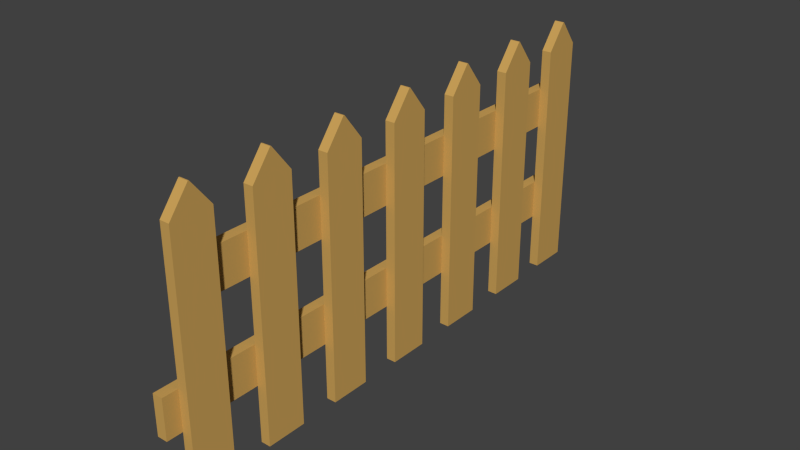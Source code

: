 # Source: fence_2.blend  (saved by Blender 2.73.0; exported with 4.5.12 LTS)
import bpy
from mathutils import Matrix  # noqa: F401  (used for matrix-valued properties, if any)

bpy.ops.wm.read_factory_settings(use_empty=True)
scene = bpy.context.scene
scene.name = 'Scene'

# ---- collections
col_collection_1 = bpy.data.collections.new('Collection 1'); scene.collection.children.link(col_collection_1)

# ---- materials (node trees are filled in below, after node groups)
mat_fence = bpy.data.materials.new('fence')
mat_fence.alpha_threshold = 0.0
mat_fence.use_transparent_shadow = False
mat_fence.diffuse_color = (0.6038, 0.364, 0.1016, 1.0)
mat_fence.roughness = 0.5
mat_fence.line_color = (0.0, 0.0, 0.0, 1.0)

# ---- material node trees

# ---- world
world_world = bpy.data.worlds.new('World'); scene.world = world_world
world_world.color = (0.05088, 0.05088, 0.05088)
world_world.use_sun_shadow = False
world_world.sun_shadow_jitter_overblur = 0.0
world_world.cycles.sampling_method = 'MANUAL'
world_world.cycles.sample_map_resolution = 256

# ---- meshes
me_cube = bpy.data.meshes.new('Cube')
me_cube.from_pydata([(0.0408, 0.1694, -1.0), (0.0408, -0.1694, -1.0), (-0.0408, -0.1694, -1.0), (-0.0408, 0.1694, -1.0), (0.0408, 0.1694, 1.0), (0.0408, -0.1694, 1.0), (-0.0408, -0.1694, 1.0), (-0.0408, 0.1694, 1.0), (0.0408, 0.004145, 1.213), (0.0408, -0.004145, 1.213), (-0.0408, -0.004145, 1.213), (-0.0408, 0.004145, 1.213), (0.0408, 0.8276, -1.0), (0.0408, 0.4888, -1.0), (-0.0408, 0.4888, -1.0), (-0.0408, 0.8276, -1.0), (0.0408, 0.8276, 1.0), (0.0408, 0.4888, 1.0), (-0.0408, 0.4888, 1.0), (-0.0408, 0.8276, 1.0), (0.0408, 0.6623, 1.213), (0.0408, 0.654, 1.213), (-0.0408, 0.654, 1.213), (-0.0408, 0.6623, 1.213), (0.0408, 1.498, -1.0), (0.0408, 1.159, -1.0), (-0.0408, 1.159, -1.0), (-0.0408, 1.498, -1.0), (0.0408, 1.498, 1.0), (0.0408, 1.159, 1.0), (-0.0408, 1.159, 1.0), (-0.0408, 1.498, 1.0), (0.0408, 1.333, 1.213), (0.0408, 1.324, 1.213), (-0.0408, 1.324, 1.213), (-0.0408, 1.333, 1.213), (0.0408, 2.181, -1.0), (0.0408, 1.842, -1.0), (-0.0408, 1.842, -1.0), (-0.0408, 2.181, -1.0), (0.0408, 2.181, 1.0), (0.0408, 1.842, 1.0), (-0.0408, 1.842, 1.0), (-0.0408, 2.181, 1.0), (0.0408, 2.016, 1.213), (0.0408, 2.007, 1.213), (-0.0408, 2.007, 1.213), (-0.0408, 2.016, 1.213), (0.0408, 2.857, -1.0), (0.0408, 2.519, -1.0), (-0.0408, 2.519, -1.0), (-0.0408, 2.857, -1.0), (0.0408, 2.857, 1.0), (0.0408, 2.519, 1.0), (-0.0408, 2.519, 1.0), (-0.0408, 2.857, 1.0), (0.0408, 2.692, 1.213), (0.0408, 2.684, 1.213), (-0.0408, 2.684, 1.213), (-0.0408, 2.692, 1.213), (0.0408, 3.534, -1.0), (0.0408, 3.195, -1.0), (-0.0408, 3.195, -1.0), (-0.0408, 3.534, -1.0), (0.0408, 3.534, 1.0), (0.0408, 3.195, 1.0), (-0.0408, 3.195, 1.0), (-0.0408, 3.534, 1.0), (0.0408, 3.369, 1.213), (0.0408, 3.361, 1.213), (-0.0408, 3.361, 1.213), (-0.0408, 3.369, 1.213), (0.0408, 4.174, -0.9938), (0.0408, 3.835, -0.9938), (-0.0408, 3.835, -0.9938), (-0.0408, 4.174, -0.9938), (0.0408, 4.174, 1.006), (0.0408, 3.835, 1.006), (-0.0408, 3.835, 1.006), (-0.0408, 4.174, 1.006), (0.0408, 4.009, 1.22), (0.0408, 4.0, 1.22), (-0.0408, 4.0, 1.22), (-0.0408, 4.009, 1.22), (-0.1271, -0.3017, -0.5237), (-0.1271, 4.309, -0.5237), (-0.04074, 4.309, -0.5237), (-0.04074, -0.3017, -0.5237), (-0.1271, -0.3017, -0.1872), (-0.1271, 4.309, -0.1872), (-0.04074, 4.309, -0.1872), (-0.04074, -0.3017, -0.1872), (-0.1261, -0.04545, 0.3333), (-0.1261, 4.053, 0.3333), (-0.03979, 4.053, 0.3333), (-0.03979, -0.04545, 0.3333), (-0.1261, -0.04545, 0.6698), (-0.1261, 4.053, 0.6698), (-0.03979, 4.053, 0.6698), (-0.03979, -0.04545, 0.6698)], [], [(0, 1, 2, 3), (7, 6, 10, 11), (0, 4, 5, 1), (1, 5, 6, 2), (2, 6, 7, 3), (4, 0, 3, 7), (8, 11, 10, 9), (6, 5, 9, 10), (4, 7, 11, 8), (5, 4, 8, 9), (12, 13, 14, 15), (19, 18, 22, 23), (12, 16, 17, 13), (13, 17, 18, 14), (14, 18, 19, 15), (16, 12, 15, 19), (20, 23, 22, 21), (18, 17, 21, 22), (16, 19, 23, 20), (17, 16, 20, 21), (24, 25, 26, 27), (31, 30, 34, 35), (24, 28, 29, 25), (25, 29, 30, 26), (26, 30, 31, 27), (28, 24, 27, 31), (32, 35, 34, 33), (30, 29, 33, 34), (28, 31, 35, 32), (29, 28, 32, 33), (36, 37, 38, 39), (43, 42, 46, 47), (36, 40, 41, 37), (37, 41, 42, 38), (38, 42, 43, 39), (40, 36, 39, 43), (44, 47, 46, 45), (42, 41, 45, 46), (40, 43, 47, 44), (41, 40, 44, 45), (48, 49, 50, 51), (55, 54, 58, 59), (48, 52, 53, 49), (49, 53, 54, 50), (50, 54, 55, 51), (52, 48, 51, 55), (56, 59, 58, 57), (54, 53, 57, 58), (52, 55, 59, 56), (53, 52, 56, 57), (60, 61, 62, 63), (67, 66, 70, 71), (60, 64, 65, 61), (61, 65, 66, 62), (62, 66, 67, 63), (64, 60, 63, 67), (68, 71, 70, 69), (66, 65, 69, 70), (64, 67, 71, 68), (65, 64, 68, 69), (72, 73, 74, 75), (79, 78, 82, 83), (72, 76, 77, 73), (73, 77, 78, 74), (74, 78, 79, 75), (76, 72, 75, 79), (80, 83, 82, 81), (78, 77, 81, 82), (76, 79, 83, 80), (77, 76, 80, 81), (88, 89, 85, 84), (89, 90, 86, 85), (90, 91, 87, 86), (91, 88, 84, 87), (84, 85, 86, 87), (91, 90, 89, 88), (96, 97, 93, 92), (97, 98, 94, 93), (99, 96, 92, 95), (92, 93, 94, 95), (99, 98, 97, 96), (98, 99, 95, 94)])
me_cube.materials.append(mat_fence)
me_cube.use_remesh_preserve_volume = False
me_cube.use_remesh_preserve_attributes = False
me_cube.use_mirror_vertex_groups = False
me_cube.update()

# ---- objects
ob_fence = bpy.data.objects.new('fence', me_cube)

# ---- transforms, parenting, visibility, modifiers, constraints
ob_fence.location = (0.0, 0.0, 0.0)
ob_fence.lock_rotations_4d = False
ob_fence.empty_display_type = 'ARROWS'
ob_fence.lineart.crease_threshold = 0.0

# ---- collection membership
col_collection_1.objects.link(ob_fence)

# ---- scene / render settings (as saved in the file)
scene.frame_start = 1; scene.frame_end = 250; scene.frame_set(1)
scene.render.engine = 'BLENDER_EEVEE_NEXT'
scene.render.resolution_percentage = 50
scene.render.dither_intensity = 0.0
scene.cycles.use_denoising = False
scene.cycles.samples = 10
scene.cycles.sampling_pattern = 'TABULATED_SOBOL'
scene.cycles.light_sampling_threshold = 0.0
scene.cycles.use_adaptive_sampling = False
scene.cycles.use_light_tree = False
scene.cycles.blur_glossy = 0.0
scene.cycles.pixel_filter_type = 'GAUSSIAN'
scene.cycles.sample_clamp_indirect = 0.0
scene.view_settings.view_transform = 'Standard'
bpy.context.view_layer.update()

# ---- added for rendering (the .blend has no active camera and no usable light): camera, sun
cam_auto = bpy.data.cameras.new('AutoCamera')
cam_auto.lens = 50.0
cam_auto.sensor_width = 36.0
cam_auto.clip_end = 1000.0
ob_auto_camera = bpy.data.objects.new('AutoCamera', cam_auto)
scene.collection.objects.link(ob_auto_camera)
ob_auto_camera.location = (4.69433, -3.6811, 3.89977)
ob_auto_camera.rotation_euler = (1.09748, -7.21219e-08, 0.694738)
scene.camera = ob_auto_camera
light_auto_sun = bpy.data.lights.new('AutoSun', 'SUN')
light_auto_sun.energy = 3.0
light_auto_sun.angle = 0.0523599
ob_auto_sun = bpy.data.objects.new('AutoSun', light_auto_sun)
scene.collection.objects.link(ob_auto_sun)
ob_auto_sun.rotation_euler = (0.872665, 0.174533, 0.523599)
bpy.context.view_layer.update()

